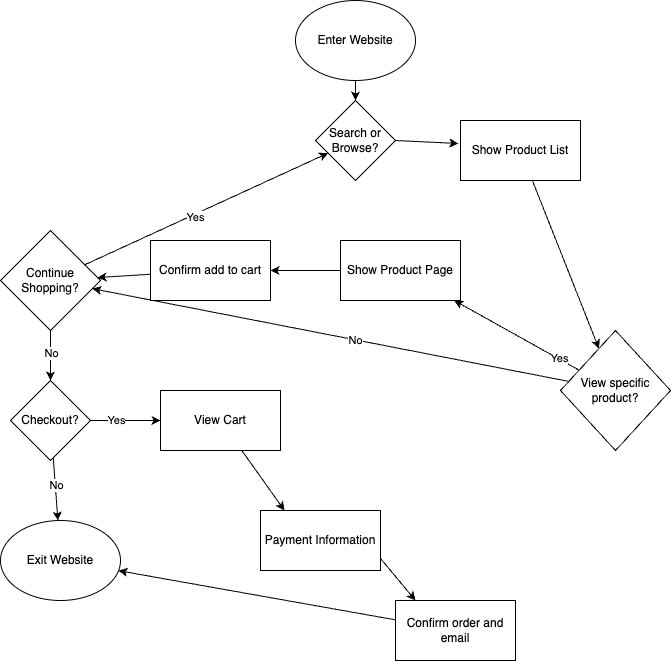

The diagram above was exported from draw.io. Its source (the exported page's mxGraphModel, read from the mxfile embedded in the PNG):
<mxGraphModel dx="1705" dy="820" grid="1" gridSize="10" guides="1" tooltips="1" connect="1" arrows="1" fold="1" page="1" pageScale="1" pageWidth="850" pageHeight="1100" math="0" shadow="0" adaptiveColors="auto">
  <root>
    <mxCell id="0" />
    <mxCell id="1" parent="0" />
    <mxCell id="16" value="" style="edgeStyle=none;html=1;" edge="1" parent="1" source="2" target="3">
      <mxGeometry relative="1" as="geometry" />
    </mxCell>
    <mxCell id="2" value="Enter Website" style="ellipse;whiteSpace=wrap;html=1;" vertex="1" parent="1">
      <mxGeometry x="365" y="10" width="120" height="80" as="geometry" />
    </mxCell>
    <mxCell id="3" value="Search or Browse?" style="rhombus;whiteSpace=wrap;html=1;" vertex="1" parent="1">
      <mxGeometry x="385" y="110" width="80" height="80" as="geometry" />
    </mxCell>
    <mxCell id="18" style="edgeStyle=none;html=1;" edge="1" parent="1" source="4" target="5">
      <mxGeometry relative="1" as="geometry" />
    </mxCell>
    <mxCell id="4" value="Show Product List" style="rounded=0;whiteSpace=wrap;html=1;" vertex="1" parent="1">
      <mxGeometry x="530" y="130" width="120" height="60" as="geometry" />
    </mxCell>
    <mxCell id="19" value="" style="edgeStyle=none;html=1;" edge="1" parent="1" source="5" target="6">
      <mxGeometry relative="1" as="geometry">
        <Array as="points" />
      </mxGeometry>
    </mxCell>
    <mxCell id="20" value="Yes" style="edgeLabel;html=1;align=center;verticalAlign=middle;resizable=0;points=[];" vertex="1" connectable="0" parent="19">
      <mxGeometry x="-0.6571" y="-1" relative="1" as="geometry">
        <mxPoint as="offset" />
      </mxGeometry>
    </mxCell>
    <mxCell id="23" style="edgeStyle=none;html=1;" edge="1" parent="1" source="5" target="8">
      <mxGeometry relative="1" as="geometry" />
    </mxCell>
    <mxCell id="24" value="No" style="edgeLabel;html=1;align=center;verticalAlign=middle;resizable=0;points=[];" vertex="1" connectable="0" parent="23">
      <mxGeometry x="-0.1043" relative="1" as="geometry">
        <mxPoint as="offset" />
      </mxGeometry>
    </mxCell>
    <mxCell id="5" value="View specific product?" style="rhombus;whiteSpace=wrap;html=1;" vertex="1" parent="1">
      <mxGeometry x="630" y="340" width="110" height="120" as="geometry" />
    </mxCell>
    <mxCell id="21" value="" style="edgeStyle=none;html=1;" edge="1" parent="1" source="6" target="7">
      <mxGeometry relative="1" as="geometry" />
    </mxCell>
    <mxCell id="6" value="Show Product Page" style="rounded=0;whiteSpace=wrap;html=1;" vertex="1" parent="1">
      <mxGeometry x="410" y="250" width="120" height="60" as="geometry" />
    </mxCell>
    <mxCell id="22" value="" style="edgeStyle=none;html=1;" edge="1" parent="1" source="7" target="8">
      <mxGeometry relative="1" as="geometry" />
    </mxCell>
    <mxCell id="7" value="Confirm add to cart" style="rounded=0;whiteSpace=wrap;html=1;" vertex="1" parent="1">
      <mxGeometry x="220" y="250" width="120" height="60" as="geometry" />
    </mxCell>
    <mxCell id="25" style="edgeStyle=none;html=1;" edge="1" parent="1" source="8" target="3">
      <mxGeometry relative="1" as="geometry" />
    </mxCell>
    <mxCell id="26" value="Yes" style="edgeLabel;html=1;align=center;verticalAlign=middle;resizable=0;points=[];" vertex="1" connectable="0" parent="25">
      <mxGeometry x="-0.0978" y="-2" relative="1" as="geometry">
        <mxPoint as="offset" />
      </mxGeometry>
    </mxCell>
    <mxCell id="27" value="" style="edgeStyle=none;html=1;" edge="1" parent="1" source="8" target="11">
      <mxGeometry relative="1" as="geometry" />
    </mxCell>
    <mxCell id="28" value="No" style="edgeLabel;html=1;align=center;verticalAlign=middle;resizable=0;points=[];" vertex="1" connectable="0" parent="27">
      <mxGeometry x="-0.16" relative="1" as="geometry">
        <mxPoint as="offset" />
      </mxGeometry>
    </mxCell>
    <mxCell id="8" value="Continue Shopping?" style="rhombus;whiteSpace=wrap;html=1;" vertex="1" parent="1">
      <mxGeometry x="70" y="240" width="100" height="100" as="geometry" />
    </mxCell>
    <mxCell id="29" value="" style="edgeStyle=none;html=1;" edge="1" parent="1" source="11" target="15">
      <mxGeometry relative="1" as="geometry" />
    </mxCell>
    <mxCell id="30" value="No" style="edgeLabel;html=1;align=center;verticalAlign=middle;resizable=0;points=[];" vertex="1" connectable="0" parent="29">
      <mxGeometry x="-0.1486" relative="1" as="geometry">
        <mxPoint as="offset" />
      </mxGeometry>
    </mxCell>
    <mxCell id="31" value="" style="edgeStyle=none;html=1;" edge="1" parent="1" source="11" target="12">
      <mxGeometry relative="1" as="geometry" />
    </mxCell>
    <mxCell id="32" value="Yes" style="edgeLabel;html=1;align=center;verticalAlign=middle;resizable=0;points=[];" vertex="1" connectable="0" parent="31">
      <mxGeometry x="-0.2571" y="1" relative="1" as="geometry">
        <mxPoint as="offset" />
      </mxGeometry>
    </mxCell>
    <mxCell id="11" value="Checkout?" style="rhombus;whiteSpace=wrap;html=1;" vertex="1" parent="1">
      <mxGeometry x="80" y="390" width="80" height="80" as="geometry" />
    </mxCell>
    <mxCell id="12" value="View Cart" style="rounded=0;whiteSpace=wrap;html=1;" vertex="1" parent="1">
      <mxGeometry x="230" y="400" width="120" height="60" as="geometry" />
    </mxCell>
    <mxCell id="34" style="edgeStyle=none;html=1;entryX=0;entryY=0.5;entryDx=0;entryDy=0;" edge="1" parent="1">
      <mxGeometry relative="1" as="geometry">
        <mxPoint x="435" y="550" as="sourcePoint" />
        <mxPoint x="485" y="610" as="targetPoint" />
      </mxGeometry>
    </mxCell>
    <mxCell id="13" value="Payment Information" style="rounded=0;whiteSpace=wrap;html=1;" vertex="1" parent="1">
      <mxGeometry x="330" y="520" width="120" height="60" as="geometry" />
    </mxCell>
    <mxCell id="35" style="edgeStyle=none;html=1;" edge="1" parent="1" source="14" target="15">
      <mxGeometry relative="1" as="geometry" />
    </mxCell>
    <mxCell id="14" value="Confirm order and email" style="rounded=0;whiteSpace=wrap;html=1;" vertex="1" parent="1">
      <mxGeometry x="465" y="610" width="120" height="60" as="geometry" />
    </mxCell>
    <mxCell id="15" value="Exit Website" style="ellipse;whiteSpace=wrap;html=1;" vertex="1" parent="1">
      <mxGeometry x="70" y="530" width="120" height="80" as="geometry" />
    </mxCell>
    <mxCell id="17" style="edgeStyle=none;html=1;exitX=1;exitY=0.5;exitDx=0;exitDy=0;entryX=-0.017;entryY=0.383;entryDx=0;entryDy=0;entryPerimeter=0;" edge="1" parent="1" source="3" target="4">
      <mxGeometry relative="1" as="geometry" />
    </mxCell>
    <mxCell id="33" style="edgeStyle=none;html=1;entryX=0.2;entryY=0;entryDx=0;entryDy=0;entryPerimeter=0;" edge="1" parent="1" source="12" target="13">
      <mxGeometry relative="1" as="geometry" />
    </mxCell>
  </root>
</mxGraphModel>